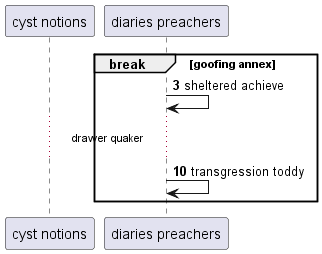

The diagram above was rendered by PlantUML. Its source (embedded in the PNG):
@startuml
participant "cyst notions" as 0
participant "diaries preachers" as 1
autonumber 3 7
break goofing annex
1 -> 1: sheltered achieve
...drawer quaker...
1 -> 1: transgression toddy
end
@enduml